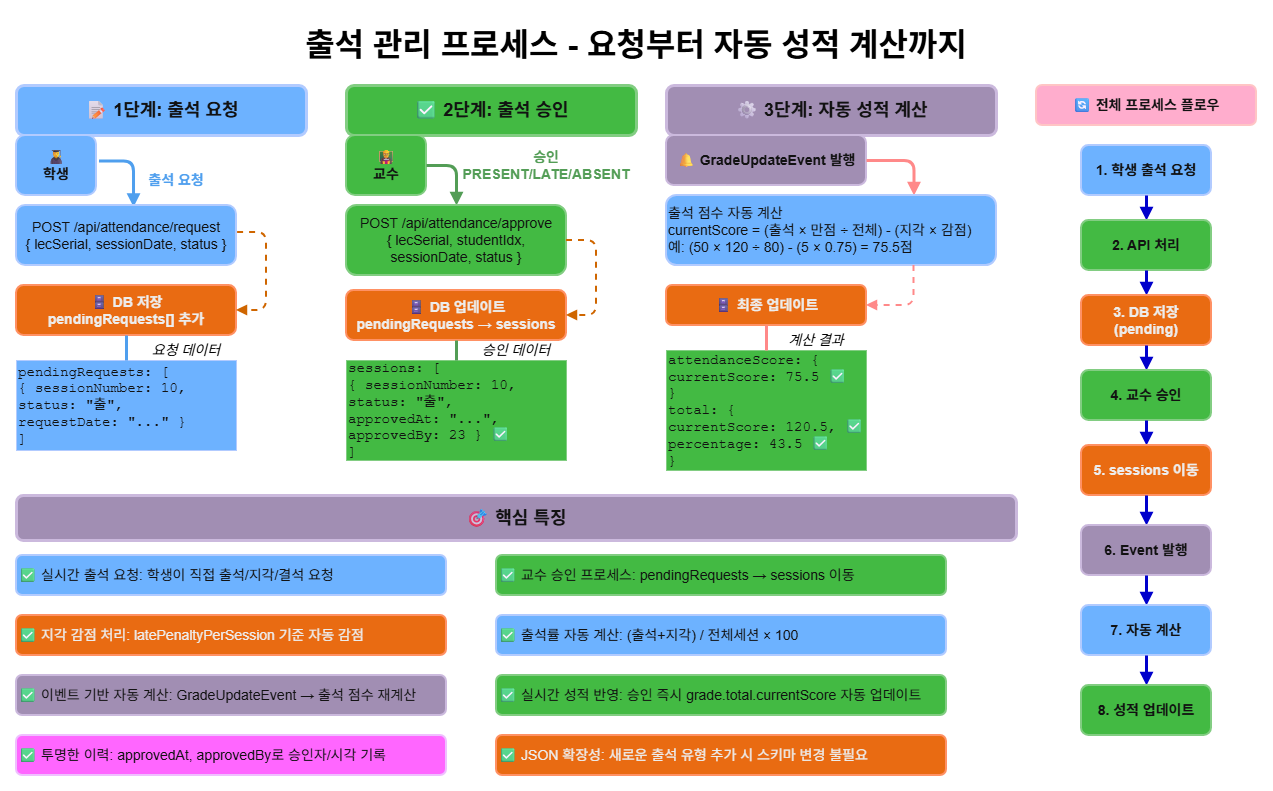

The diagram above was exported from draw.io. Its source (the exported page's mxGraphModel, read from the mxfile embedded in the PNG):
<mxGraphModel dx="3346" dy="777" grid="1" gridSize="10" guides="1" tooltips="1" connect="1" arrows="1" fold="1" page="1" pageScale="1" pageWidth="1920" pageHeight="1080" background="light-dark(#FFFFFF,#FFFFFF)" math="0" shadow="0">
  <root>
    <mxCell id="0" />
    <mxCell id="1" parent="0" />
    <mxCell id="title" value="출석 관리 프로세스 - 요청부터 자동 성적 계산까지" style="text;html=1;strokeColor=none;fillColor=none;align=center;verticalAlign=middle;whiteSpace=wrap;rounded=0;fontSize=32;fontStyle=1;fontColor=light-dark(#1A1A1A,#000000);" parent="1" vertex="1">
      <mxGeometry x="-1780" y="30" width="1040" height="60" as="geometry" />
    </mxCell>
    <mxCell id="section1" value="📝 1단계: 출석 요청" style="rounded=1;whiteSpace=wrap;html=1;fillColor=#0050ef;strokeColor=#001DBC;strokeWidth=3;fontSize=18;fontColor=#ffffff;fontStyle=1;" parent="1" vertex="1">
      <mxGeometry x="-1880" y="100" width="290" height="50" as="geometry" />
    </mxCell>
    <mxCell id="student1" value="👨🎓&#10;학생" style="text;html=1;strokeColor=#001DBC;fillColor=#0050ef;align=center;verticalAlign=middle;whiteSpace=wrap;rounded=1;fontSize=14;fontColor=#ffffff;fontStyle=1;strokeWidth=2;" parent="1" vertex="1">
      <mxGeometry x="-1880" y="150" width="80" height="60" as="geometry" />
    </mxCell>
    <mxCell id="arrow1" value="" style="endArrow=block;html=1;strokeWidth=3;strokeColor=#1976D2;endFill=1;fontSize=14;edgeStyle=orthogonalEdgeStyle;exitX=1.031;exitY=0.425;exitDx=0;exitDy=0;exitPerimeter=0;entryX=0.532;entryY=0.025;entryDx=0;entryDy=0;entryPerimeter=0;" parent="1" source="student1" target="api1" edge="1">
      <mxGeometry width="50" height="50" relative="1" as="geometry">
        <mxPoint x="-1690" y="195" as="sourcePoint" />
        <mxPoint x="-1680" y="215" as="targetPoint" />
        <Array as="points">
          <mxPoint x="-1763" y="176" />
        </Array>
      </mxGeometry>
    </mxCell>
    <mxCell id="arrow1-label" value="출석 요청" style="text;html=1;strokeColor=none;fillColor=none;align=center;verticalAlign=middle;whiteSpace=wrap;rounded=0;fontSize=14;fontColor=#1976D2;fontStyle=1;" parent="1" vertex="1">
      <mxGeometry x="-1770" y="175" width="100" height="40" as="geometry" />
    </mxCell>
    <mxCell id="api1" value="POST /api/attendance/request&#10;{ lecSerial, sessionDate, status }" style="rounded=1;whiteSpace=wrap;html=1;fillColor=#0050ef;strokeColor=#001DBC;strokeWidth=2;fontSize=14;fontColor=#ffffff;align=center;" parent="1" vertex="1">
      <mxGeometry x="-1880" y="220" width="220" height="60" as="geometry" />
    </mxCell>
    <mxCell id="db1" value="🗄 DB 저장&#10;pendingRequests[] 추가" style="rounded=1;whiteSpace=wrap;html=1;fillColor=#fa6800;strokeColor=#C73500;strokeWidth=2;fontSize=14;fontColor=#000000;fontStyle=1;align=center;" parent="1" vertex="1">
      <mxGeometry x="-1880" y="300" width="220" height="50" as="geometry" />
    </mxCell>
    <mxCell id="db1-arrow" value="" style="endArrow=block;html=1;strokeWidth=2;strokeColor=#F57C00;endFill=1;dashed=1;fontSize=14;entryX=1;entryY=0.5;entryDx=0;entryDy=0;exitX=1.005;exitY=0.448;exitDx=0;exitDy=0;exitPerimeter=0;edgeStyle=orthogonalEdgeStyle;" parent="1" source="api1" target="db1" edge="1">
      <mxGeometry width="50" height="50" relative="1" as="geometry">
        <mxPoint x="-1510" y="230" as="sourcePoint" />
        <mxPoint x="-1510" y="250" as="targetPoint" />
        <Array as="points">
          <mxPoint x="-1630" y="247" />
          <mxPoint x="-1630" y="325" />
        </Array>
      </mxGeometry>
    </mxCell>
    <mxCell id="data1-box" value="pendingRequests: [&#10;  { sessionNumber: 10,&#10;    status: &quot;출&quot;,&#10;    requestDate: &quot;...&quot; }&#10;]" style="rounded=0;whiteSpace=wrap;html=1;fillColor=#0050ef;strokeColor=#001DBC;strokeWidth=1;fontSize=14;fontColor=#ffffff;align=left;fontFamily=Courier New;" parent="1" vertex="1">
      <mxGeometry x="-1880" y="375" width="220" height="90" as="geometry" />
    </mxCell>
    <mxCell id="section2" value="✅ 2단계: 출석 승인" style="rounded=1;whiteSpace=wrap;html=1;fillColor=#008a00;strokeColor=#005700;strokeWidth=3;fontSize=18;fontColor=#ffffff;fontStyle=1;" parent="1" vertex="1">
      <mxGeometry x="-1550" y="100" width="290" height="50" as="geometry" />
    </mxCell>
    <mxCell id="professor" value="👨🏫&#10;교수" style="text;html=1;strokeColor=#005700;fillColor=#008a00;align=center;verticalAlign=middle;whiteSpace=wrap;rounded=1;fontSize=14;fontColor=#ffffff;fontStyle=1;strokeWidth=2;" parent="1" vertex="1">
      <mxGeometry x="-1550" y="150" width="80" height="60" as="geometry" />
    </mxCell>
    <mxCell id="arrow3" value="" style="endArrow=block;html=1;strokeWidth=3;strokeColor=#388E3C;endFill=1;entryX=0.5;entryY=0;entryDx=0;entryDy=0;exitX=1;exitY=0.5;exitDx=0;exitDy=0;edgeStyle=orthogonalEdgeStyle;" parent="1" source="professor" target="api2" edge="1">
      <mxGeometry width="50" height="50" relative="1" as="geometry">
        <mxPoint x="-1460" y="200" as="sourcePoint" />
        <mxPoint x="-1360" y="200" as="targetPoint" />
      </mxGeometry>
    </mxCell>
    <mxCell id="arrow3-label" value="승인&lt;br&gt;PRESENT/LATE/ABSENT" style="text;html=1;strokeColor=none;fillColor=none;align=center;verticalAlign=middle;whiteSpace=wrap;rounded=0;fontSize=14;fontColor=#388E3C;fontStyle=1;" parent="1" vertex="1">
      <mxGeometry x="-1380" y="165" width="60" height="30" as="geometry" />
    </mxCell>
    <mxCell id="api2" value="POST /api/attendance/approve&#10;{ lecSerial, studentIdx,&#10;  sessionDate, status }" style="rounded=1;whiteSpace=wrap;html=1;fillColor=#008a00;strokeColor=#005700;strokeWidth=2;fontSize=14;fontColor=#ffffff;align=center;" parent="1" vertex="1">
      <mxGeometry x="-1550" y="220" width="220" height="70" as="geometry" />
    </mxCell>
    <mxCell id="db2" value="🗄 DB 업데이트&#10;pendingRequests → sessions" style="rounded=1;whiteSpace=wrap;html=1;fillColor=#fa6800;strokeColor=#C73500;strokeWidth=2;fontSize=14;fontColor=#000000;fontStyle=1;align=center;" parent="1" vertex="1">
      <mxGeometry x="-1550" y="305" width="220" height="50" as="geometry" />
    </mxCell>
    <mxCell id="db2-arrow" value="" style="endArrow=block;html=1;strokeWidth=2;strokeColor=#F57C00;endFill=1;dashed=1;fontSize=14;exitX=1;exitY=0.5;exitDx=0;exitDy=0;entryX=1;entryY=0.5;entryDx=0;entryDy=0;edgeStyle=orthogonalEdgeStyle;" parent="1" source="api2" target="db2" edge="1">
      <mxGeometry width="50" height="50" relative="1" as="geometry">
        <mxPoint x="-1180" y="235" as="sourcePoint" />
        <mxPoint x="-1310" y="340" as="targetPoint" />
        <Array as="points">
          <mxPoint x="-1300" y="255" />
          <mxPoint x="-1300" y="330" />
        </Array>
      </mxGeometry>
    </mxCell>
    <mxCell id="data2-box" value="sessions: [&#10;  { sessionNumber: 10,&#10;    status: &quot;출&quot;,&#10;    approvedAt: &quot;...&quot;,&#10;    approvedBy: 23 }  ✅&#10;]" style="rounded=0;whiteSpace=wrap;html=1;fillColor=#008a00;strokeColor=#005700;strokeWidth=1;fontSize=14;fontColor=#ffffff;align=left;fontFamily=Courier New;" parent="1" vertex="1">
      <mxGeometry x="-1550" y="375" width="220" height="100" as="geometry" />
    </mxCell>
    <mxCell id="section3" value="⚙ 3단계: 자동 성적 계산" style="rounded=1;whiteSpace=wrap;html=1;fillColor=#76608a;strokeColor=#432D57;strokeWidth=3;fontSize=18;fontColor=#ffffff;fontStyle=1;" parent="1" vertex="1">
      <mxGeometry x="-1230" y="100" width="330" height="50" as="geometry" />
    </mxCell>
    <mxCell id="event-box" value="🔔 GradeUpdateEvent 발행" style="rounded=1;whiteSpace=wrap;html=1;fillColor=#76608a;strokeColor=#432D57;strokeWidth=2;fontSize=14;fontColor=#ffffff;fontStyle=1;align=center;" parent="1" vertex="1">
      <mxGeometry x="-1230" y="150" width="200" height="50" as="geometry" />
    </mxCell>
    <mxCell id="arrow5" value="" style="endArrow=block;html=1;strokeWidth=3;strokeColor=#D32F2F;endFill=1;fontSize=14;exitX=1;exitY=0.5;exitDx=0;exitDy=0;entryX=0.75;entryY=0;entryDx=0;entryDy=0;edgeStyle=orthogonalEdgeStyle;" parent="1" source="event-box" target="calc-box" edge="1">
      <mxGeometry width="50" height="50" relative="1" as="geometry">
        <mxPoint x="-1000" y="195" as="sourcePoint" />
        <mxPoint x="-940" y="195" as="targetPoint" />
      </mxGeometry>
    </mxCell>
    <mxCell id="calc-box" value="출석 점수 자동 계산&#10;currentScore = (출석 × 만점 ÷ 전체) - (지각 × 감점)&#10;예: (50 × 120 ÷ 80) - (5 × 0.75) = 75.5점" style="rounded=1;whiteSpace=wrap;html=1;fillColor=#0050ef;strokeColor=#001DBC;strokeWidth=2;fontSize=14;fontColor=#ffffff;align=left;" parent="1" vertex="1">
      <mxGeometry x="-1230" y="210" width="330" height="70" as="geometry" />
    </mxCell>
    <mxCell id="arrow6" value="" style="endArrow=block;html=1;strokeWidth=2;strokeColor=#D32F2F;endFill=1;dashed=1;fontSize=14;entryX=1;entryY=0.5;entryDx=0;entryDy=0;exitX=0.75;exitY=1;exitDx=0;exitDy=0;edgeStyle=orthogonalEdgeStyle;" parent="1" source="calc-box" target="db3" edge="1">
      <mxGeometry width="50" height="50" relative="1" as="geometry">
        <mxPoint x="-780" y="235" as="sourcePoint" />
        <mxPoint x="-780" y="270" as="targetPoint" />
      </mxGeometry>
    </mxCell>
    <mxCell id="db3" value="🗄 최종 업데이트" style="rounded=1;whiteSpace=wrap;html=1;fillColor=#fa6800;strokeColor=#C73500;strokeWidth=2;fontSize=14;fontColor=#000000;fontStyle=1;align=center;" parent="1" vertex="1">
      <mxGeometry x="-1230" y="300" width="200" height="40" as="geometry" />
    </mxCell>
    <mxCell id="result-box" value="attendanceScore: {&#10;  currentScore: 75.5  ✅&#10;}&#10;total: {&#10;  currentScore: 120.5,  ✅&#10;  percentage: 43.5  ✅&#10;}" style="rounded=0;whiteSpace=wrap;html=1;fillColor=#008a00;strokeColor=#005700;strokeWidth=1;fontSize=14;fontColor=#ffffff;align=left;fontFamily=Courier New;" parent="1" vertex="1">
      <mxGeometry x="-1230" y="365" width="200" height="120" as="geometry" />
    </mxCell>
    <mxCell id="flow-title" value="🔄 전체 프로세스 플로우" style="rounded=1;whiteSpace=wrap;html=1;fillColor=#a20025;strokeColor=#6F0000;strokeWidth=2;fontSize=14;fontColor=#ffffff;fontStyle=1;" parent="1" vertex="1">
      <mxGeometry x="-860" y="100" width="220" height="40" as="geometry" />
    </mxCell>
    <mxCell id="flow1" value="1. 학생 출석 요청" style="rounded=1;whiteSpace=wrap;html=1;fillColor=#0050ef;strokeColor=#001DBC;strokeWidth=2;fontSize=14;fontColor=#ffffff;fontStyle=1;" parent="1" vertex="1">
      <mxGeometry x="-815" y="160" width="130" height="50" as="geometry" />
    </mxCell>
    <mxCell id="flow-arrow1" value="" style="endArrow=block;html=1;strokeWidth=3;strokeColor=light-dark(#424242,#0000CC);endFill=1;exitX=0.5;exitY=1;exitDx=0;exitDy=0;entryX=0.5;entryY=0;entryDx=0;entryDy=0;fontSize=14;" parent="1" source="flow1" target="flow2" edge="1">
      <mxGeometry width="50" height="50" relative="1" as="geometry">
        <mxPoint x="-665" y="285" as="sourcePoint" />
        <mxPoint x="-595" y="285" as="targetPoint" />
      </mxGeometry>
    </mxCell>
    <mxCell id="flow2" value="2. API 처리" style="rounded=1;whiteSpace=wrap;html=1;fillColor=#008a00;strokeColor=#005700;strokeWidth=2;fontSize=14;fontColor=#ffffff;fontStyle=1;" parent="1" vertex="1">
      <mxGeometry x="-815" y="235" width="130" height="50" as="geometry" />
    </mxCell>
    <mxCell id="flow-arrow2" value="" style="endArrow=block;html=1;strokeWidth=3;strokeColor=light-dark(#424242,#0000CC);endFill=1;exitX=0.5;exitY=1;exitDx=0;exitDy=0;entryX=0.5;entryY=0;entryDx=0;entryDy=0;fontSize=14;" parent="1" source="flow2" target="flow3" edge="1">
      <mxGeometry width="50" height="50" relative="1" as="geometry">
        <mxPoint x="-895" y="335" as="sourcePoint" />
        <mxPoint x="-825" y="335" as="targetPoint" />
      </mxGeometry>
    </mxCell>
    <mxCell id="flow3" value="3. DB 저장&#10;(pending)" style="rounded=1;whiteSpace=wrap;html=1;fillColor=#fa6800;strokeColor=#C73500;strokeWidth=2;fontSize=14;fontColor=#000000;fontStyle=1;" parent="1" vertex="1">
      <mxGeometry x="-815" y="310" width="130" height="50" as="geometry" />
    </mxCell>
    <mxCell id="flow-arrow3" value="" style="endArrow=block;html=1;strokeWidth=3;strokeColor=light-dark(#424242,#0000CC);endFill=1;exitX=0.5;exitY=1;exitDx=0;exitDy=0;entryX=0.5;entryY=0;entryDx=0;entryDy=0;fontSize=14;" parent="1" source="flow3" target="flow4" edge="1">
      <mxGeometry width="50" height="50" relative="1" as="geometry">
        <mxPoint x="-1015" y="399.64" as="sourcePoint" />
        <mxPoint x="-945" y="399.64" as="targetPoint" />
      </mxGeometry>
    </mxCell>
    <mxCell id="flow4" value="4. 교수 승인" style="rounded=1;whiteSpace=wrap;html=1;fillColor=#008a00;strokeColor=#005700;strokeWidth=2;fontSize=14;fontColor=#ffffff;fontStyle=1;" parent="1" vertex="1">
      <mxGeometry x="-815" y="385" width="130" height="50" as="geometry" />
    </mxCell>
    <mxCell id="flow-arrow4" value="" style="endArrow=block;html=1;strokeWidth=3;strokeColor=light-dark(#424242,#0000CC);endFill=1;exitX=0.5;exitY=1;exitDx=0;exitDy=0;entryX=0.5;entryY=0;entryDx=0;entryDy=0;fontSize=14;" parent="1" source="flow4" target="flow5" edge="1">
      <mxGeometry width="50" height="50" relative="1" as="geometry">
        <mxPoint x="-915" y="460" as="sourcePoint" />
        <mxPoint x="-845" y="460" as="targetPoint" />
      </mxGeometry>
    </mxCell>
    <mxCell id="flow5" value="5. sessions 이동" style="rounded=1;whiteSpace=wrap;html=1;fillColor=#fa6800;strokeColor=#C73500;strokeWidth=2;fontSize=14;fontColor=#000000;fontStyle=1;" parent="1" vertex="1">
      <mxGeometry x="-815" y="460" width="130" height="50" as="geometry" />
    </mxCell>
    <mxCell id="flow-arrow5" value="" style="endArrow=block;html=1;strokeWidth=3;strokeColor=light-dark(#424242,#0000CC);endFill=1;exitX=0.5;exitY=1;exitDx=0;exitDy=0;entryX=0.5;entryY=0;entryDx=0;entryDy=0;fontSize=14;" parent="1" source="flow5" target="flow6" edge="1">
      <mxGeometry width="50" height="50" relative="1" as="geometry">
        <mxPoint x="-1015" y="715" as="sourcePoint" />
        <mxPoint x="-945" y="715" as="targetPoint" />
      </mxGeometry>
    </mxCell>
    <mxCell id="flow6" value="6. Event 발행" style="rounded=1;whiteSpace=wrap;html=1;fillColor=#76608a;strokeColor=#432D57;strokeWidth=2;fontSize=14;fontColor=#ffffff;fontStyle=1;" parent="1" vertex="1">
      <mxGeometry x="-815" y="540" width="130" height="50" as="geometry" />
    </mxCell>
    <mxCell id="flow-arrow6" value="" style="endArrow=block;html=1;strokeWidth=3;strokeColor=light-dark(#424242,#0000CC);endFill=1;exitX=0.5;exitY=1;exitDx=0;exitDy=0;entryX=0.5;entryY=0;entryDx=0;entryDy=0;fontSize=14;" parent="1" source="flow6" target="flow7" edge="1">
      <mxGeometry width="50" height="50" relative="1" as="geometry">
        <mxPoint x="-795" y="715" as="sourcePoint" />
        <mxPoint x="-725" y="715" as="targetPoint" />
      </mxGeometry>
    </mxCell>
    <mxCell id="flow7" value="7. 자동 계산" style="rounded=1;whiteSpace=wrap;html=1;fillColor=#0050ef;strokeColor=#001DBC;strokeWidth=2;fontSize=14;fontColor=#ffffff;fontStyle=1;" parent="1" vertex="1">
      <mxGeometry x="-815" y="620" width="130" height="50" as="geometry" />
    </mxCell>
    <mxCell id="flow-arrow7" value="" style="endArrow=block;html=1;strokeWidth=3;strokeColor=light-dark(#424242,#0000CC);endFill=1;entryX=0.5;entryY=0;entryDx=0;entryDy=0;exitX=0.5;exitY=1;exitDx=0;exitDy=0;fontSize=14;" parent="1" source="flow7" target="flow8" edge="1">
      <mxGeometry width="50" height="50" relative="1" as="geometry">
        <mxPoint x="-575" y="715" as="sourcePoint" />
        <mxPoint x="-505" y="715" as="targetPoint" />
      </mxGeometry>
    </mxCell>
    <mxCell id="flow8" value="8. 성적 업데이트" style="rounded=1;whiteSpace=wrap;html=1;fillColor=#008a00;strokeColor=#005700;strokeWidth=2;fontSize=14;fontColor=#ffffff;fontStyle=1;" parent="1" vertex="1">
      <mxGeometry x="-815" y="700" width="130" height="50" as="geometry" />
    </mxCell>
    <mxCell id="features-title" value="🎯 핵심 특징" style="rounded=1;whiteSpace=wrap;html=1;fillColor=#76608a;strokeColor=#432D57;strokeWidth=3;fontSize=18;fontColor=#ffffff;fontStyle=1;" parent="1" vertex="1">
      <mxGeometry x="-1880" y="510" width="1000" height="45" as="geometry" />
    </mxCell>
    <mxCell id="feature1" value="✅ 실시간 출석 요청: 학생이 직접 출석/지각/결석 요청" style="rounded=1;whiteSpace=wrap;html=1;fillColor=#0050ef;strokeColor=#001DBC;strokeWidth=2;fontSize=14;fontColor=#ffffff;align=left;" parent="1" vertex="1">
      <mxGeometry x="-1880" y="570" width="430" height="40" as="geometry" />
    </mxCell>
    <mxCell id="feature2" value="✅ 교수 승인 프로세스: pendingRequests → sessions 이동" style="rounded=1;whiteSpace=wrap;html=1;fillColor=#008a00;strokeColor=#005700;strokeWidth=2;fontSize=14;fontColor=#ffffff;align=left;" parent="1" vertex="1">
      <mxGeometry x="-1400" y="570" width="450" height="40" as="geometry" />
    </mxCell>
    <mxCell id="feature3" value="✅ 이벤트 기반 자동 계산: GradeUpdateEvent → 출석 점수 재계산" style="rounded=1;whiteSpace=wrap;html=1;fillColor=#76608a;strokeColor=#432D57;strokeWidth=2;fontSize=14;fontColor=#ffffff;align=left;" parent="1" vertex="1">
      <mxGeometry x="-1880" y="690" width="430" height="40" as="geometry" />
    </mxCell>
    <mxCell id="feature4" value="✅ 실시간 성적 반영: 승인 즉시 grade.total.currentScore 자동 업데이트" style="rounded=1;whiteSpace=wrap;html=1;fillColor=#008a00;strokeColor=#005700;strokeWidth=2;fontSize=14;fontColor=#ffffff;align=left;" parent="1" vertex="1">
      <mxGeometry x="-1400" y="690" width="450" height="40" as="geometry" />
    </mxCell>
    <mxCell id="feature5" value="✅ 지각 감점 처리: latePenaltyPerSession 기준 자동 감점" style="rounded=1;whiteSpace=wrap;html=1;fillColor=#fa6800;strokeColor=#C73500;strokeWidth=2;fontSize=14;fontColor=#000000;align=left;" parent="1" vertex="1">
      <mxGeometry x="-1880" y="630" width="430" height="40" as="geometry" />
    </mxCell>
    <mxCell id="feature6" value="✅ 출석률 자동 계산: (출석+지각) / 전체세션 × 100" style="rounded=1;whiteSpace=wrap;html=1;fillColor=#0050ef;strokeColor=#001DBC;strokeWidth=2;fontSize=14;fontColor=#ffffff;align=left;" parent="1" vertex="1">
      <mxGeometry x="-1400" y="630" width="450" height="40" as="geometry" />
    </mxCell>
    <mxCell id="feature7" value="✅ 투명한 이력: approvedAt, approvedBy로 승인자/시각 기록" style="rounded=1;whiteSpace=wrap;html=1;fillColor=light-dark(#7B1FA2,#FF66FF);strokeColor=#3700CC;strokeWidth=2;fontSize=14;fontColor=#ffffff;align=left;" parent="1" vertex="1">
      <mxGeometry x="-1880" y="750" width="430" height="40" as="geometry" />
    </mxCell>
    <mxCell id="feature8" value="✅ JSON 확장성: 새로운 출석 유형 추가 시 스키마 변경 불필요" style="rounded=1;whiteSpace=wrap;html=1;fillColor=#fa6800;strokeColor=#C73500;strokeWidth=2;fontSize=14;fontColor=#000000;align=left;" parent="1" vertex="1">
      <mxGeometry x="-1400" y="750" width="450" height="40" as="geometry" />
    </mxCell>
    <mxCell id="connect1" value="" style="endArrow=none;html=1;strokeWidth=3;strokeColor=#1976D2;entryX=0.5;entryY=1;entryDx=0;entryDy=0;fontSize=14;exitX=0.5;exitY=0;exitDx=0;exitDy=0;fontColor=light-dark(default, #fb7b35);" parent="1" source="data1-box" target="db1" edge="1">
      <mxGeometry width="50" height="50" relative="1" as="geometry">
        <mxPoint x="-1490" y="360" as="sourcePoint" />
        <mxPoint x="-1695" y="300" as="targetPoint" />
      </mxGeometry>
    </mxCell>
    <mxCell id="connect2" value="" style="endArrow=none;html=1;strokeWidth=3;strokeColor=#388E3C;entryX=0.5;entryY=1;entryDx=0;entryDy=0;fontSize=14;fontColor=light-dark(default, #fb7b35);exitX=0.5;exitY=0;exitDx=0;exitDy=0;" parent="1" target="db2" edge="1" source="data2-box">
      <mxGeometry width="50" height="50" relative="1" as="geometry">
        <mxPoint x="-1450" y="370" as="sourcePoint" />
        <mxPoint x="-1380" y="330" as="targetPoint" />
      </mxGeometry>
    </mxCell>
    <mxCell id="connect3" value="" style="endArrow=none;html=1;strokeWidth=3;strokeColor=#D32F2F;exitX=0.5;exitY=1;exitDx=0;exitDy=0;fontSize=14;fontColor=light-dark(default, #fb7b35);entryX=0.5;entryY=0;entryDx=0;entryDy=0;" parent="1" source="db3" edge="1" target="result-box">
      <mxGeometry width="50" height="50" relative="1" as="geometry">
        <mxPoint x="-1110" y="320" as="sourcePoint" />
        <mxPoint x="-1150" y="360" as="targetPoint" />
      </mxGeometry>
    </mxCell>
    <mxCell id="label1" value="요청 데이터" style="text;html=1;strokeColor=none;fillColor=none;align=center;verticalAlign=middle;whiteSpace=wrap;rounded=0;fontSize=14;fontColor=light-dark(#1A1A1A,#000000);fontStyle=2;labelBackgroundColor=none;" parent="1" vertex="1">
      <mxGeometry x="-1750" y="355" width="80" height="20" as="geometry" />
    </mxCell>
    <mxCell id="label2" value="승인 데이터" style="text;html=1;strokeColor=none;fillColor=none;align=center;verticalAlign=middle;whiteSpace=wrap;rounded=0;fontSize=14;fontColor=light-dark(#1A1A1A,#000000);fontStyle=2;labelBackgroundColor=none;" parent="1" vertex="1">
      <mxGeometry x="-1420" y="355" width="80" height="20" as="geometry" />
    </mxCell>
    <mxCell id="label3" value="&lt;font&gt;계산 결과&lt;/font&gt;" style="text;html=1;strokeColor=none;fillColor=none;align=center;verticalAlign=middle;whiteSpace=wrap;rounded=0;fontSize=14;fontColor=light-dark(#1A1A1A,#000000);fontStyle=2;labelBackgroundColor=none;" parent="1" vertex="1">
      <mxGeometry x="-1120" y="345" width="80" height="20" as="geometry" />
    </mxCell>
  </root>
</mxGraphModel>